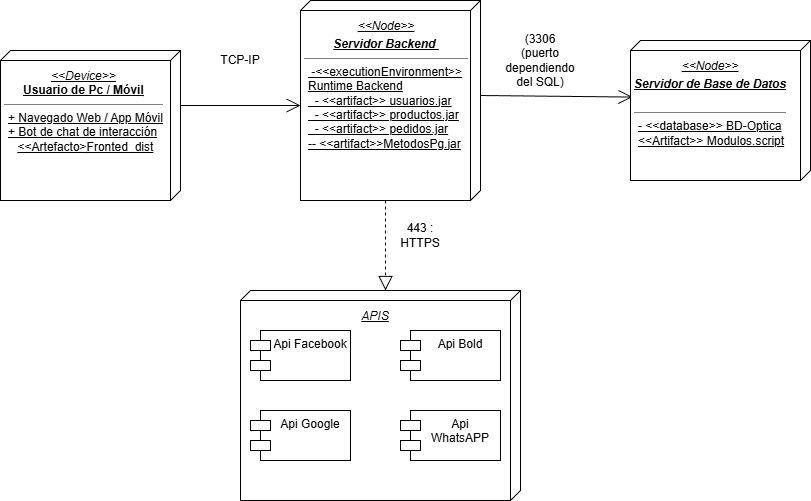

The diagram above was exported from draw.io. Its source (the exported page's mxGraphModel, read from the mxfile embedded in the PNG):
<mxGraphModel dx="1111" dy="465" grid="1" gridSize="10" guides="1" tooltips="1" connect="1" arrows="1" fold="1" page="1" pageScale="1" pageWidth="827" pageHeight="1169" math="0" shadow="0">
  <root>
    <mxCell id="0" />
    <mxCell id="1" parent="0" />
    <mxCell id="7WUsoWHOGwhiE4BBX3Je-11" edge="1" parent="1" source="SBtdKhj2UK6qlGjMVvlA-1" style="endArrow=open;endFill=1;endSize=12;html=1;rounded=0;exitX=0;exitY=0;exitDx=55;exitDy=0;entryX=0;entryY=0;entryDx=105;entryDy=180;exitPerimeter=0;entryPerimeter=0;" target="SBtdKhj2UK6qlGjMVvlA-6" value="">
      <mxGeometry relative="1" width="160" as="geometry">
        <mxPoint x="210" y="585" as="sourcePoint" />
        <mxPoint x="350" y="605" as="targetPoint" />
      </mxGeometry>
    </mxCell>
    <mxCell id="7WUsoWHOGwhiE4BBX3Je-12" edge="1" parent="1" source="SBtdKhj2UK6qlGjMVvlA-6" style="endArrow=open;endFill=1;endSize=12;html=1;rounded=0;entryX=0.404;entryY=0.989;entryDx=0;entryDy=0;entryPerimeter=0;exitX=0;exitY=0;exitDx=95;exitDy=0;exitPerimeter=0;" target="SBtdKhj2UK6qlGjMVvlA-7" value="">
      <mxGeometry relative="1" width="160" as="geometry">
        <mxPoint x="630" y="820" as="sourcePoint" />
        <mxPoint x="487.96000000000004" y="822.96" as="targetPoint" />
      </mxGeometry>
    </mxCell>
    <mxCell id="7WUsoWHOGwhiE4BBX3Je-20" parent="1" style="text;html=1;whiteSpace=wrap;strokeColor=none;fillColor=none;align=center;verticalAlign=middle;rounded=0;" value="(3306 (puerto dependiendo del SQL)" vertex="1">
      <mxGeometry height="30" width="60" x="560" y="645" as="geometry" />
    </mxCell>
    <mxCell id="SBtdKhj2UK6qlGjMVvlA-1" parent="1" style="verticalAlign=top;align=left;spacingTop=8;spacingLeft=2;spacingRight=12;shape=cube;size=10;direction=south;fontStyle=4;html=1;whiteSpace=wrap;" value="&lt;p style=&quot;margin: 4px 0px 0px; text-align: center;&quot;&gt;&lt;i&gt;&lt;font dir=&quot;auto&quot; style=&quot;vertical-align: inherit;&quot;&gt;&lt;font dir=&quot;auto&quot; style=&quot;vertical-align: inherit;&quot;&gt;&lt;font dir=&quot;auto&quot; style=&quot;vertical-align: inherit;&quot;&gt;&lt;font dir=&quot;auto&quot; style=&quot;vertical-align: inherit;&quot;&gt;&lt;font dir=&quot;auto&quot; style=&quot;vertical-align: inherit;&quot;&gt;&amp;lt;&amp;lt;Device&amp;gt;&amp;gt; &lt;/font&gt;&lt;/font&gt;&lt;/font&gt;&lt;/font&gt;&lt;/font&gt;&lt;/i&gt;&lt;br&gt;&lt;b&gt;&lt;font dir=&quot;auto&quot; style=&quot;vertical-align: inherit;&quot;&gt;&lt;font dir=&quot;auto&quot; style=&quot;vertical-align: inherit;&quot;&gt;&lt;font dir=&quot;auto&quot; style=&quot;vertical-align: inherit;&quot;&gt;&lt;font dir=&quot;auto&quot; style=&quot;vertical-align: inherit;&quot;&gt;&lt;font dir=&quot;auto&quot; style=&quot;vertical-align: inherit;&quot;&gt;Usuario de Pc / Móvil&lt;/font&gt;&lt;/font&gt;&lt;/font&gt;&lt;/font&gt;&lt;/font&gt;&lt;/b&gt;&lt;/p&gt;&lt;hr size=&quot;1&quot; style=&quot;border-style: solid;&quot;&gt;&lt;p style=&quot;margin: 0px 0px 0px 4px;&quot;&gt;&lt;font dir=&quot;auto&quot; style=&quot;vertical-align: inherit;&quot;&gt;&lt;font dir=&quot;auto&quot; style=&quot;vertical-align: inherit;&quot;&gt;&lt;font dir=&quot;auto&quot; style=&quot;vertical-align: inherit;&quot;&gt;&lt;font dir=&quot;auto&quot; style=&quot;vertical-align: inherit;&quot;&gt;&lt;font dir=&quot;auto&quot; style=&quot;vertical-align: inherit;&quot;&gt;+ Navegado Web / App Móvil&lt;/font&gt;&lt;/font&gt;&lt;/font&gt;&lt;/font&gt;&lt;/font&gt;&lt;/p&gt;&lt;p style=&quot;margin: 0px 0px 0px 4px;&quot;&gt;&lt;font dir=&quot;auto&quot; style=&quot;vertical-align: inherit;&quot;&gt;&lt;font dir=&quot;auto&quot; style=&quot;vertical-align: inherit;&quot;&gt;&lt;font dir=&quot;auto&quot; style=&quot;vertical-align: inherit;&quot;&gt;&lt;font dir=&quot;auto&quot; style=&quot;vertical-align: inherit;&quot;&gt;&lt;font dir=&quot;auto&quot; style=&quot;vertical-align: inherit;&quot;&gt;+ Bot de chat de interacción&lt;/font&gt;&lt;/font&gt;&lt;/font&gt;&lt;/font&gt;&lt;/font&gt;&lt;/p&gt;&lt;p style=&quot;text-align: center; margin: 0px 0px 0px 4px;&quot;&gt;&lt;span style=&quot;background-color: transparent; color: light-dark(rgb(0, 0, 0), rgb(255, 255, 255));&quot;&gt;&lt;font dir=&quot;auto&quot; style=&quot;vertical-align: inherit;&quot;&gt;&amp;lt;&amp;lt;Artefacto&amp;gt;&lt;/font&gt;&lt;/span&gt;&lt;span style=&quot;background-color: transparent; color: light-dark(rgb(0, 0, 0), rgb(255, 255, 255));&quot;&gt;Fronted_dist&lt;/span&gt;&lt;/p&gt;&lt;p style=&quot;text-align: center; margin: 0px 0px 0px 4px;&quot;&gt;&lt;br&gt;&lt;/p&gt;&lt;p style=&quot;margin: 0px 0px 0px 4px;&quot;&gt;&lt;br&gt;&lt;/p&gt;" vertex="1">
      <mxGeometry height="150" width="180" x="50" y="650" as="geometry" />
    </mxCell>
    <mxCell id="SBtdKhj2UK6qlGjMVvlA-6" parent="1" style="verticalAlign=top;align=left;spacingTop=8;spacingLeft=2;spacingRight=12;shape=cube;size=10;direction=south;fontStyle=4;html=1;whiteSpace=wrap;" value="&lt;p style=&quot;margin: 4px 0px 0px; text-align: center;&quot;&gt;&lt;i&gt;&amp;lt;&amp;lt;Node&amp;gt;&amp;gt;&lt;/i&gt;&lt;br&gt;&lt;/p&gt;&lt;p style=&quot;margin: 4px 0px 0px; text-align: center;&quot;&gt;&lt;b&gt;&lt;i&gt;Servidor Backend&amp;nbsp;&lt;/i&gt;&lt;/b&gt;&lt;/p&gt;&lt;hr size=&quot;1&quot; style=&quot;border-style: solid;&quot;&gt;&lt;p style=&quot;margin: 0px 0px 0px 4px;&quot;&gt;&amp;nbsp;-&amp;lt;&amp;lt;executionEnvironment&amp;gt;&amp;gt; Runtime Backend&lt;/p&gt;&lt;p style=&quot;margin: 0px 0px 0px 4px;&quot;&gt;&amp;nbsp; - &amp;lt;&amp;lt;artifact&amp;gt;&amp;gt; usuarios.jar&lt;/p&gt;&lt;p style=&quot;margin: 0px 0px 0px 4px;&quot;&gt;&amp;nbsp; - &amp;lt;&amp;lt;artifact&amp;gt;&amp;gt; productos.jar&lt;/p&gt;&lt;p style=&quot;margin: 0px 0px 0px 4px;&quot;&gt;&amp;nbsp; - &amp;lt;&amp;lt;artifact&amp;gt;&amp;gt; pedidos.jar&lt;/p&gt;&lt;p style=&quot;margin: 0px 0px 0px 4px;&quot;&gt;-- &amp;lt;&amp;lt;artifact&amp;gt;&amp;gt;MetodosPg.jar&lt;/p&gt;&lt;p style=&quot;margin: 0px 0px 0px 4px;&quot;&gt;&lt;br&gt;&lt;/p&gt;" vertex="1">
      <mxGeometry height="200" width="180" x="350" y="600" as="geometry" />
    </mxCell>
    <mxCell id="SBtdKhj2UK6qlGjMVvlA-7" parent="1" style="verticalAlign=top;align=left;spacingTop=8;spacingLeft=2;spacingRight=12;shape=cube;size=10;direction=south;fontStyle=4;html=1;whiteSpace=wrap;" value="&lt;p style=&quot;margin: 4px 0px 0px; text-align: center;&quot;&gt;&lt;i&gt;&amp;lt;&amp;lt;Node&amp;gt;&amp;gt;&lt;/i&gt;&lt;br&gt;&lt;/p&gt;&lt;p style=&quot;margin: 4px 0px 0px; text-align: center;&quot;&gt;&lt;i&gt;&lt;b&gt;Servidor de Base de Datos&lt;/b&gt;&lt;/i&gt;&lt;/p&gt;&lt;p style=&quot;margin: 0px 0px 0px 4px;&quot;&gt;&lt;br&gt;&lt;/p&gt;&lt;hr size=&quot;1&quot; style=&quot;border-style: solid;&quot;&gt;&lt;p style=&quot;margin: 0px 0px 0px 4px;&quot;&gt;- &amp;lt;&amp;lt;database&amp;gt;&amp;gt; BD-Optica&lt;/p&gt;&lt;p style=&quot;margin: 0px 0px 0px 4px;&quot;&gt;&amp;lt;&amp;lt;Artifact&amp;gt;&amp;gt; Modulos.script&lt;/p&gt;&lt;div&gt;&lt;br&gt;&lt;/div&gt;" vertex="1">
      <mxGeometry height="140" width="180" x="680" y="640" as="geometry" />
    </mxCell>
    <mxCell id="IJzOAjibSSDnf6GAz8MW-1" parent="1" style="text;html=1;whiteSpace=wrap;strokeColor=none;fillColor=none;align=center;verticalAlign=middle;rounded=0;" value="TCP-IP" vertex="1">
      <mxGeometry height="30" width="60" x="260" y="645" as="geometry" />
    </mxCell>
    <mxCell id="LVxPauEP5Z-zxkO_hcB8-1" parent="1" style="verticalAlign=top;align=center;spacingTop=8;spacingLeft=2;spacingRight=12;shape=cube;size=10;direction=south;fontStyle=4;html=1;whiteSpace=wrap;" value="&lt;p style=&quot;margin: 4px 0px 0px;&quot;&gt;&lt;i&gt;APIS&lt;/i&gt;&lt;/p&gt;&lt;p style=&quot;margin: 0px 0px 0px 4px;&quot;&gt;&lt;br&gt;&lt;/p&gt;&lt;p style=&quot;margin: 0px 0px 0px 4px;&quot;&gt;&lt;br&gt;&lt;/p&gt;&lt;p style=&quot;margin: 0px 0px 0px 4px;&quot;&gt;&lt;br&gt;&lt;/p&gt;" vertex="1">
      <mxGeometry height="210" width="280" x="290" y="890" as="geometry" />
    </mxCell>
    <mxCell id="LVxPauEP5Z-zxkO_hcB8-3" parent="1" style="shape=module;align=left;spacingLeft=20;align=center;verticalAlign=top;whiteSpace=wrap;html=1;" value="Api Facebook" vertex="1">
      <mxGeometry height="50" width="100" x="300" y="930" as="geometry" />
    </mxCell>
    <mxCell id="LVxPauEP5Z-zxkO_hcB8-4" parent="1" style="shape=module;align=left;spacingLeft=20;align=center;verticalAlign=top;whiteSpace=wrap;html=1;" value="Api Google" vertex="1">
      <mxGeometry height="50" width="100" x="300" y="1010" as="geometry" />
    </mxCell>
    <mxCell id="LVxPauEP5Z-zxkO_hcB8-5" edge="1" parent="1" source="SBtdKhj2UK6qlGjMVvlA-6" style="endArrow=block;dashed=1;endFill=0;endSize=12;html=1;rounded=0;exitX=0;exitY=0;exitDx=200;exitDy=95;exitPerimeter=0;entryX=0;entryY=0;entryDx=0;entryDy=135;entryPerimeter=0;" target="LVxPauEP5Z-zxkO_hcB8-1" value="">
      <mxGeometry relative="1" width="160" as="geometry">
        <mxPoint x="330" y="880" as="sourcePoint" />
        <mxPoint x="430" y="880" as="targetPoint" />
      </mxGeometry>
    </mxCell>
    <mxCell id="LVxPauEP5Z-zxkO_hcB8-7" parent="1" style="shape=module;align=left;spacingLeft=20;align=center;verticalAlign=top;whiteSpace=wrap;html=1;" value="Api Bold" vertex="1">
      <mxGeometry height="50" width="100" x="450" y="930" as="geometry" />
    </mxCell>
    <mxCell id="LVxPauEP5Z-zxkO_hcB8-8" parent="1" style="shape=module;align=left;spacingLeft=20;align=center;verticalAlign=top;whiteSpace=wrap;html=1;" value="Api WhatsAPP" vertex="1">
      <mxGeometry height="50" width="100" x="450" y="1010" as="geometry" />
    </mxCell>
    <mxCell id="LVxPauEP5Z-zxkO_hcB8-9" parent="1" style="text;html=1;whiteSpace=wrap;strokeColor=none;fillColor=none;align=center;verticalAlign=middle;rounded=0;" value="443 : HTTPS" vertex="1">
      <mxGeometry height="30" width="60" x="440" y="820" as="geometry" />
    </mxCell>
  </root>
</mxGraphModel>